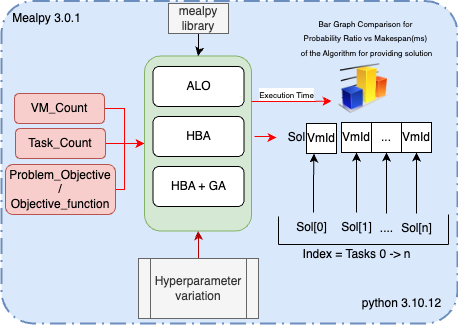

The diagram above was exported from draw.io. Its source (the exported page's mxGraphModel, read from the mxfile embedded in the PNG):
<mxGraphModel dx="1026" dy="686" grid="1" gridSize="10" guides="1" tooltips="1" connect="1" arrows="1" fold="1" page="1" pageScale="1" pageWidth="827" pageHeight="1169" math="0" shadow="0">
  <root>
    <mxCell id="0" />
    <mxCell id="1" parent="0" />
    <mxCell id="inxdyQgk2f_6HZX9vFma-135" value="" style="rounded=1;arcSize=10;dashed=1;strokeColor=#F59D56;fillColor=none;gradientColor=none;dashPattern=8 4;strokeWidth=2;" vertex="1" parent="1">
      <mxGeometry x="499.5" y="44" width="170" height="120" as="geometry" />
    </mxCell>
    <mxCell id="inxdyQgk2f_6HZX9vFma-138" value="" style="rounded=1;arcSize=10;dashed=1;fillColor=#dae8fc;dashPattern=8 3 1 3;strokeWidth=2;strokeColor=#6c8ebf;" vertex="1" parent="1">
      <mxGeometry x="220" y="37.5" width="456" height="322.5" as="geometry" />
    </mxCell>
    <mxCell id="inxdyQgk2f_6HZX9vFma-155" style="edgeStyle=orthogonalEdgeStyle;rounded=0;orthogonalLoop=1;jettySize=auto;html=1;entryX=0;entryY=0.5;entryDx=0;entryDy=0;strokeColor=#FF0000;" edge="1" parent="1" source="inxdyQgk2f_6HZX9vFma-3" target="inxdyQgk2f_6HZX9vFma-10">
      <mxGeometry relative="1" as="geometry" />
    </mxCell>
    <mxCell id="inxdyQgk2f_6HZX9vFma-3" value="VM_Count" style="rounded=1;whiteSpace=wrap;html=1;fillColor=#f8cecc;strokeColor=#b85450;" vertex="1" parent="1">
      <mxGeometry x="233" y="130" width="90" height="30" as="geometry" />
    </mxCell>
    <mxCell id="inxdyQgk2f_6HZX9vFma-153" style="edgeStyle=orthogonalEdgeStyle;rounded=0;orthogonalLoop=1;jettySize=auto;html=1;entryX=0;entryY=0.5;entryDx=0;entryDy=0;strokeColor=#FF0000;" edge="1" parent="1" source="inxdyQgk2f_6HZX9vFma-4" target="inxdyQgk2f_6HZX9vFma-10">
      <mxGeometry relative="1" as="geometry" />
    </mxCell>
    <mxCell id="inxdyQgk2f_6HZX9vFma-4" value="Task_Count" style="rounded=1;whiteSpace=wrap;html=1;fillColor=#f8cecc;strokeColor=#b85450;" vertex="1" parent="1">
      <mxGeometry x="234" y="165" width="90" height="30" as="geometry" />
    </mxCell>
    <mxCell id="inxdyQgk2f_6HZX9vFma-154" style="edgeStyle=orthogonalEdgeStyle;rounded=0;orthogonalLoop=1;jettySize=auto;html=1;entryX=0;entryY=0.5;entryDx=0;entryDy=0;exitX=1;exitY=0.5;exitDx=0;exitDy=0;strokeColor=#FF0000;" edge="1" parent="1" source="inxdyQgk2f_6HZX9vFma-5" target="inxdyQgk2f_6HZX9vFma-10">
      <mxGeometry relative="1" as="geometry">
        <Array as="points">
          <mxPoint x="343" y="226" />
          <mxPoint x="343" y="180" />
        </Array>
      </mxGeometry>
    </mxCell>
    <mxCell id="inxdyQgk2f_6HZX9vFma-5" value="Problem_Objective /&lt;div&gt;Objective_function&lt;/div&gt;" style="rounded=1;whiteSpace=wrap;html=1;fillColor=#f8cecc;strokeColor=#b85450;" vertex="1" parent="1">
      <mxGeometry x="224" y="201" width="110" height="50" as="geometry" />
    </mxCell>
    <mxCell id="inxdyQgk2f_6HZX9vFma-10" value="" style="rounded=1;whiteSpace=wrap;html=1;fillColor=#d5e8d4;strokeColor=#82b366;" vertex="1" parent="1">
      <mxGeometry x="363" y="92.5" width="107" height="175" as="geometry" />
    </mxCell>
    <mxCell id="inxdyQgk2f_6HZX9vFma-156" style="edgeStyle=orthogonalEdgeStyle;rounded=0;orthogonalLoop=1;jettySize=auto;html=1;exitX=1.028;exitY=0.46;exitDx=0;exitDy=0;exitPerimeter=0;strokeColor=#FF0000;" edge="1" parent="1" source="inxdyQgk2f_6HZX9vFma-10" target="inxdyQgk2f_6HZX9vFma-31">
      <mxGeometry relative="1" as="geometry" />
    </mxCell>
    <mxCell id="inxdyQgk2f_6HZX9vFma-7" value="HBA" style="rounded=1;whiteSpace=wrap;html=1;" vertex="1" parent="1">
      <mxGeometry x="371.5" y="153" width="91" height="40" as="geometry" />
    </mxCell>
    <mxCell id="inxdyQgk2f_6HZX9vFma-8" value="HBA + GA" style="rounded=1;whiteSpace=wrap;html=1;" vertex="1" parent="1">
      <mxGeometry x="371.5" y="203" width="91" height="40" as="geometry" />
    </mxCell>
    <mxCell id="inxdyQgk2f_6HZX9vFma-9" value="ALO" style="rounded=1;whiteSpace=wrap;html=1;" vertex="1" parent="1">
      <mxGeometry x="371.5" y="103" width="91" height="40" as="geometry" />
    </mxCell>
    <mxCell id="inxdyQgk2f_6HZX9vFma-130" style="edgeStyle=orthogonalEdgeStyle;rounded=0;orthogonalLoop=1;jettySize=auto;html=1;entryX=0;entryY=0.75;entryDx=0;entryDy=0;strokeColor=#FF0000;" edge="1" parent="1" target="inxdyQgk2f_6HZX9vFma-128">
      <mxGeometry relative="1" as="geometry">
        <mxPoint x="470" y="138" as="sourcePoint" />
        <mxPoint x="530" y="130" as="targetPoint" />
        <Array as="points">
          <mxPoint x="530" y="137" />
        </Array>
      </mxGeometry>
    </mxCell>
    <mxCell id="inxdyQgk2f_6HZX9vFma-131" value="&lt;font style=&quot;font-size: 8px;&quot;&gt;Execution Time&lt;/font&gt;" style="edgeLabel;html=1;align=center;verticalAlign=middle;resizable=0;points=[];" vertex="1" connectable="0" parent="inxdyQgk2f_6HZX9vFma-130">
      <mxGeometry x="-0.375" y="1" relative="1" as="geometry">
        <mxPoint x="9" y="-7" as="offset" />
      </mxGeometry>
    </mxCell>
    <mxCell id="inxdyQgk2f_6HZX9vFma-16" style="edgeStyle=orthogonalEdgeStyle;rounded=0;orthogonalLoop=1;jettySize=auto;html=1;entryX=0.5;entryY=1;entryDx=0;entryDy=0;fillColor=#e51400;strokeColor=#B20000;" edge="1" parent="1" source="inxdyQgk2f_6HZX9vFma-15" target="inxdyQgk2f_6HZX9vFma-10">
      <mxGeometry relative="1" as="geometry" />
    </mxCell>
    <mxCell id="inxdyQgk2f_6HZX9vFma-15" value="Hyperparameter variation" style="shape=process;whiteSpace=wrap;html=1;backgroundOutline=1;fillColor=#f5f5f5;strokeColor=#666666;fontColor=#333333;" vertex="1" parent="1">
      <mxGeometry x="357" y="295" width="120" height="60" as="geometry" />
    </mxCell>
    <mxCell id="inxdyQgk2f_6HZX9vFma-23" value="VmId" style="whiteSpace=wrap;html=1;aspect=fixed;" vertex="1" parent="1">
      <mxGeometry x="525" y="160" width="30" height="30" as="geometry" />
    </mxCell>
    <mxCell id="inxdyQgk2f_6HZX9vFma-24" value="VmId" style="whiteSpace=wrap;html=1;aspect=fixed;" vertex="1" parent="1">
      <mxGeometry x="560" y="159" width="30" height="30" as="geometry" />
    </mxCell>
    <mxCell id="inxdyQgk2f_6HZX9vFma-25" value="..." style="whiteSpace=wrap;html=1;aspect=fixed;" vertex="1" parent="1">
      <mxGeometry x="590" y="159" width="30" height="30" as="geometry" />
    </mxCell>
    <mxCell id="inxdyQgk2f_6HZX9vFma-26" value="VmId" style="whiteSpace=wrap;html=1;aspect=fixed;" vertex="1" parent="1">
      <mxGeometry x="620" y="159" width="30" height="30" as="geometry" />
    </mxCell>
    <mxCell id="inxdyQgk2f_6HZX9vFma-41" style="edgeStyle=orthogonalEdgeStyle;rounded=0;orthogonalLoop=1;jettySize=auto;html=1;entryX=0.25;entryY=1;entryDx=0;entryDy=0;exitX=0.54;exitY=0;exitDx=0;exitDy=0;exitPerimeter=0;" edge="1" parent="1" source="inxdyQgk2f_6HZX9vFma-28" target="inxdyQgk2f_6HZX9vFma-23">
      <mxGeometry relative="1" as="geometry">
        <mxPoint x="533" y="220" as="sourcePoint" />
      </mxGeometry>
    </mxCell>
    <mxCell id="inxdyQgk2f_6HZX9vFma-28" value="Sol[0]" style="text;html=1;align=center;verticalAlign=middle;resizable=0;points=[];autosize=1;strokeColor=none;fillColor=none;" vertex="1" parent="1">
      <mxGeometry x="505" y="249" width="50" height="30" as="geometry" />
    </mxCell>
    <mxCell id="inxdyQgk2f_6HZX9vFma-31" value="Sol" style="text;html=1;align=center;verticalAlign=middle;resizable=0;points=[];autosize=1;strokeColor=none;fillColor=none;" vertex="1" parent="1">
      <mxGeometry x="495" y="159" width="40" height="30" as="geometry" />
    </mxCell>
    <mxCell id="inxdyQgk2f_6HZX9vFma-40" style="edgeStyle=orthogonalEdgeStyle;rounded=0;orthogonalLoop=1;jettySize=auto;html=1;entryX=0.5;entryY=1;entryDx=0;entryDy=0;" edge="1" parent="1" source="inxdyQgk2f_6HZX9vFma-32" target="inxdyQgk2f_6HZX9vFma-24">
      <mxGeometry relative="1" as="geometry" />
    </mxCell>
    <mxCell id="inxdyQgk2f_6HZX9vFma-32" value="Sol[1]" style="text;html=1;align=center;verticalAlign=middle;resizable=0;points=[];autosize=1;strokeColor=none;fillColor=none;" vertex="1" parent="1">
      <mxGeometry x="550" y="249" width="50" height="30" as="geometry" />
    </mxCell>
    <mxCell id="inxdyQgk2f_6HZX9vFma-39" style="edgeStyle=orthogonalEdgeStyle;rounded=0;orthogonalLoop=1;jettySize=auto;html=1;entryX=0.5;entryY=1;entryDx=0;entryDy=0;" edge="1" parent="1" source="inxdyQgk2f_6HZX9vFma-33" target="inxdyQgk2f_6HZX9vFma-26">
      <mxGeometry relative="1" as="geometry" />
    </mxCell>
    <mxCell id="inxdyQgk2f_6HZX9vFma-33" value="Sol[n]" style="text;html=1;align=center;verticalAlign=middle;resizable=0;points=[];autosize=1;strokeColor=none;fillColor=none;" vertex="1" parent="1">
      <mxGeometry x="610" y="250" width="50" height="30" as="geometry" />
    </mxCell>
    <mxCell id="inxdyQgk2f_6HZX9vFma-38" style="edgeStyle=orthogonalEdgeStyle;rounded=0;orthogonalLoop=1;jettySize=auto;html=1;entryX=0.5;entryY=1;entryDx=0;entryDy=0;" edge="1" parent="1" source="inxdyQgk2f_6HZX9vFma-34" target="inxdyQgk2f_6HZX9vFma-25">
      <mxGeometry relative="1" as="geometry" />
    </mxCell>
    <mxCell id="inxdyQgk2f_6HZX9vFma-34" value="...." style="text;html=1;align=center;verticalAlign=middle;resizable=0;points=[];autosize=1;strokeColor=none;fillColor=none;" vertex="1" parent="1">
      <mxGeometry x="585" y="250" width="40" height="30" as="geometry" />
    </mxCell>
    <mxCell id="inxdyQgk2f_6HZX9vFma-44" value="" style="endArrow=none;html=1;rounded=0;" edge="1" parent="1">
      <mxGeometry width="50" height="50" relative="1" as="geometry">
        <mxPoint x="497" y="281" as="sourcePoint" />
        <mxPoint x="667" y="281" as="targetPoint" />
      </mxGeometry>
    </mxCell>
    <mxCell id="inxdyQgk2f_6HZX9vFma-45" value="" style="endArrow=none;html=1;rounded=0;" edge="1" parent="1">
      <mxGeometry width="50" height="50" relative="1" as="geometry">
        <mxPoint x="497" y="281" as="sourcePoint" />
        <mxPoint x="497" y="253" as="targetPoint" />
      </mxGeometry>
    </mxCell>
    <mxCell id="inxdyQgk2f_6HZX9vFma-46" value="" style="endArrow=none;html=1;rounded=0;" edge="1" parent="1">
      <mxGeometry width="50" height="50" relative="1" as="geometry">
        <mxPoint x="667" y="281" as="sourcePoint" />
        <mxPoint x="667" y="251" as="targetPoint" />
        <Array as="points">
          <mxPoint x="667" y="261" />
        </Array>
      </mxGeometry>
    </mxCell>
    <mxCell id="inxdyQgk2f_6HZX9vFma-47" value="Index = Tasks 0 -&amp;gt; n" style="text;html=1;align=center;verticalAlign=middle;resizable=0;points=[];autosize=1;strokeColor=none;fillColor=none;" vertex="1" parent="1">
      <mxGeometry x="510" y="276" width="130" height="30" as="geometry" />
    </mxCell>
    <mxCell id="inxdyQgk2f_6HZX9vFma-128" value="" style="image;html=1;image=img/lib/clip_art/finance/Graph_128x128.png" vertex="1" parent="1">
      <mxGeometry x="550" y="100" width="65" height="50" as="geometry" />
    </mxCell>
    <mxCell id="inxdyQgk2f_6HZX9vFma-129" value="&lt;font style=&quot;font-size: 8px;&quot;&gt;Bar Graph Comparison f&lt;/font&gt;&lt;span style=&quot;font-size: 8px; background-color: initial;&quot;&gt;or&amp;nbsp;&lt;/span&gt;&lt;div&gt;&lt;span style=&quot;font-size: 8px; background-color: initial;&quot;&gt;Probability Ratio vs Makespan(ms)&amp;nbsp;&lt;/span&gt;&lt;div&gt;&lt;span style=&quot;font-size: 8px; background-color: initial;&quot;&gt;of the Algorithm&amp;nbsp;&lt;/span&gt;&lt;span style=&quot;font-size: 8px; background-color: initial;&quot;&gt;for providing solution&lt;/span&gt;&lt;/div&gt;&lt;/div&gt;" style="text;html=1;align=center;verticalAlign=middle;resizable=0;points=[];autosize=1;strokeColor=none;fillColor=none;" vertex="1" parent="1">
      <mxGeometry x="505" y="44" width="160" height="60" as="geometry" />
    </mxCell>
    <mxCell id="inxdyQgk2f_6HZX9vFma-139" value="python 3.10.12" style="text;html=1;align=center;verticalAlign=middle;resizable=0;points=[];autosize=1;strokeColor=none;fillColor=none;" vertex="1" parent="1">
      <mxGeometry x="569.5" y="325" width="100" height="30" as="geometry" />
    </mxCell>
    <mxCell id="inxdyQgk2f_6HZX9vFma-145" style="edgeStyle=orthogonalEdgeStyle;rounded=0;orthogonalLoop=1;jettySize=auto;html=1;entryX=0.5;entryY=0;entryDx=0;entryDy=0;" edge="1" parent="1" source="inxdyQgk2f_6HZX9vFma-142" target="inxdyQgk2f_6HZX9vFma-10">
      <mxGeometry relative="1" as="geometry" />
    </mxCell>
    <mxCell id="inxdyQgk2f_6HZX9vFma-142" value="mealpy library" style="text;html=1;align=center;verticalAlign=middle;whiteSpace=wrap;rounded=0;fillColor=#f5f5f5;fontColor=#333333;strokeColor=#666666;" vertex="1" parent="1">
      <mxGeometry x="387" y="40" width="60" height="30" as="geometry" />
    </mxCell>
    <mxCell id="inxdyQgk2f_6HZX9vFma-149" value="Mealpy 3.0.1" style="text;html=1;align=center;verticalAlign=middle;resizable=0;points=[];autosize=1;strokeColor=none;fillColor=none;" vertex="1" parent="1">
      <mxGeometry x="220" y="40" width="90" height="30" as="geometry" />
    </mxCell>
  </root>
</mxGraphModel>